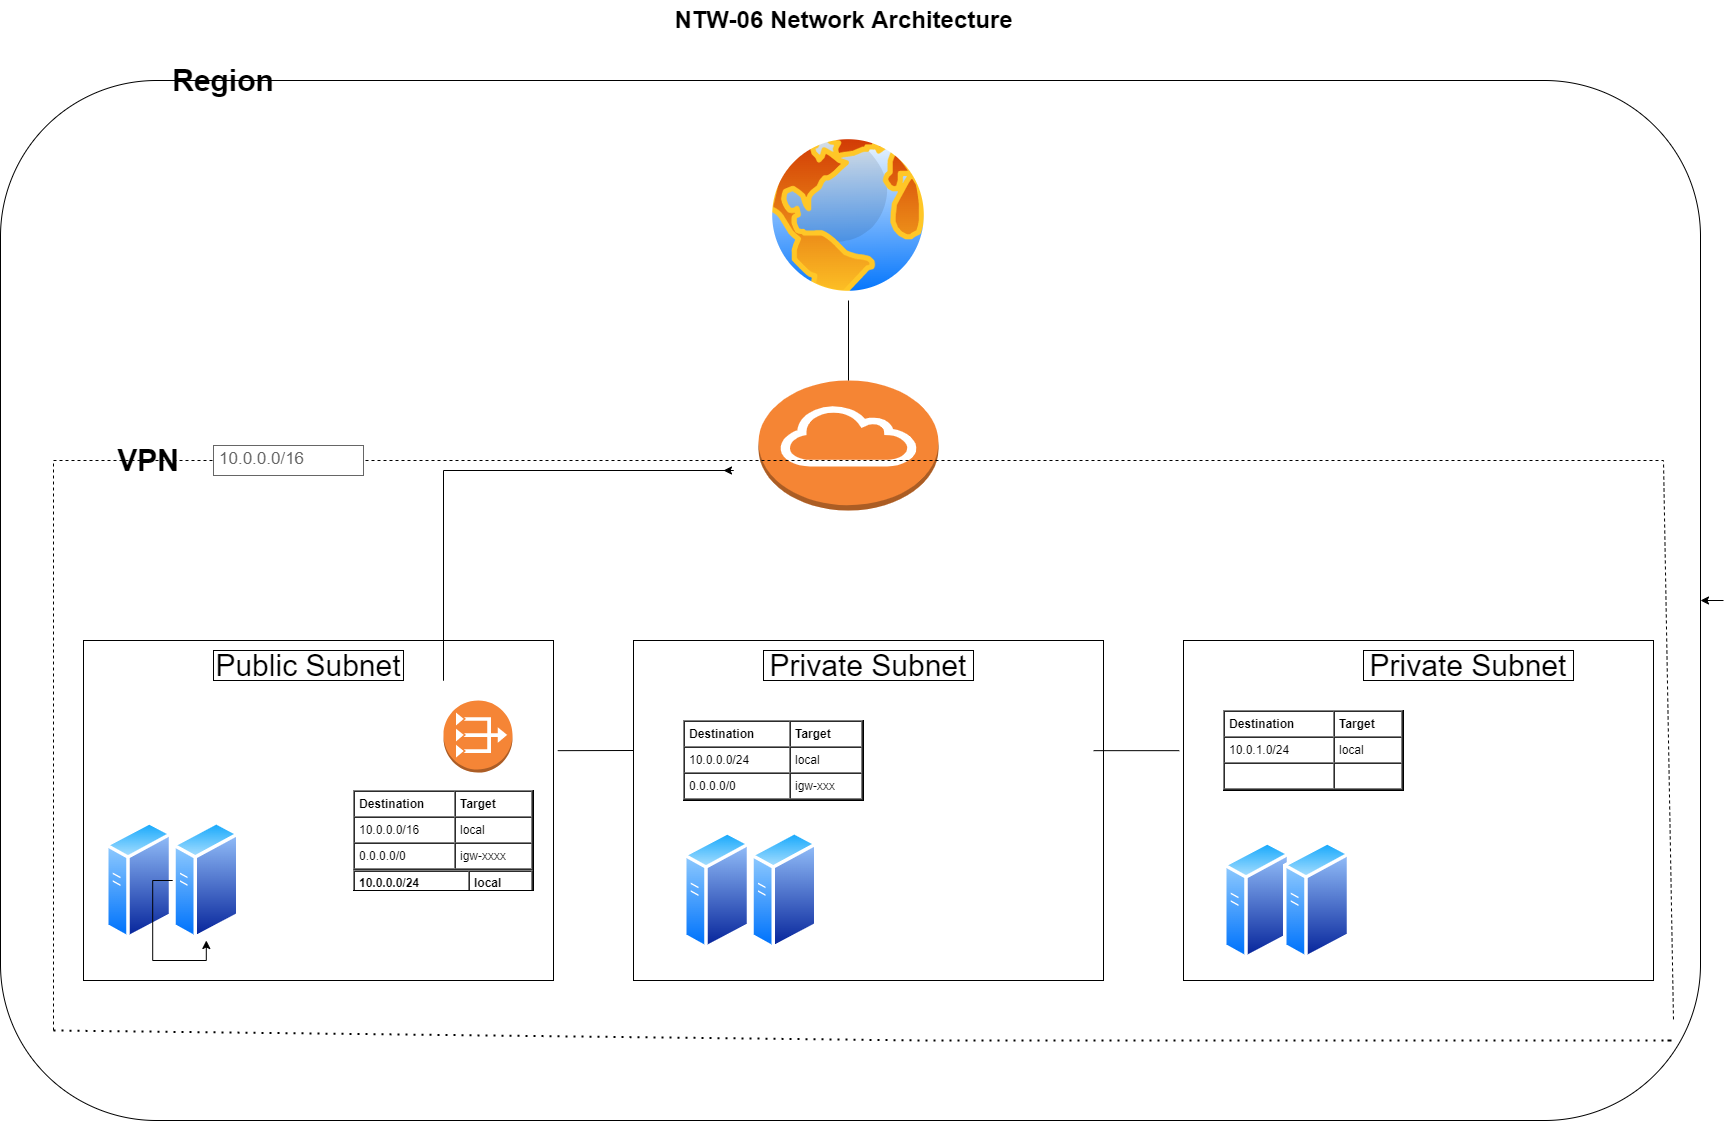

The diagram above was exported from draw.io. Its source (the exported page's mxGraphModel, read from the mxfile embedded in the PNG):
<mxGraphModel dx="1102" dy="582" grid="1" gridSize="10" guides="1" tooltips="1" connect="1" arrows="1" fold="1" page="1" pageScale="1.5" pageWidth="1169" pageHeight="826" background="none" math="0" shadow="0">
  <root>
    <mxCell id="0" style=";html=1;" />
    <mxCell id="1" style=";html=1;" parent="0" />
    <mxCell id="1257a543d1cacc4b-43" value="Public Subnet" style="whiteSpace=wrap;html=1;fillColor=#dae8fc;fontSize=14;strokeColor=none;verticalAlign=top;" parent="1" vertex="1">
      <mxGeometry x="1180" y="220" width="477" height="280" as="geometry" />
    </mxCell>
    <mxCell id="1257a543d1cacc4b-52" value="NTW-06 Network Architecture" style="text;strokeColor=none;fillColor=none;html=1;fontSize=24;fontStyle=1;verticalAlign=middle;align=center;" parent="1" vertex="1">
      <mxGeometry x="160" y="40" width="1420" height="40" as="geometry" />
    </mxCell>
    <mxCell id="mfDLtayQ06TxmHfE7cPM-6" value="" style="rounded=1;whiteSpace=wrap;html=1;fontSize=13;" parent="1" vertex="1">
      <mxGeometry x="27" y="120" width="1700" height="1040" as="geometry" />
    </mxCell>
    <mxCell id="mfDLtayQ06TxmHfE7cPM-8" value="" style="whiteSpace=wrap;html=1;fontSize=13;" parent="1" vertex="1">
      <mxGeometry x="110" y="680" width="470" height="340" as="geometry" />
    </mxCell>
    <mxCell id="mfDLtayQ06TxmHfE7cPM-9" value="" style="whiteSpace=wrap;html=1;fontSize=13;" parent="1" vertex="1">
      <mxGeometry x="660" y="680" width="470" height="340" as="geometry" />
    </mxCell>
    <mxCell id="mfDLtayQ06TxmHfE7cPM-10" value="" style="whiteSpace=wrap;html=1;fontSize=13;" parent="1" vertex="1">
      <mxGeometry x="1210" y="680" width="470" height="340" as="geometry" />
    </mxCell>
    <mxCell id="mfDLtayQ06TxmHfE7cPM-12" value="" style="aspect=fixed;perimeter=ellipsePerimeter;html=1;align=center;shadow=0;dashed=0;spacingTop=3;image;image=img/lib/active_directory/internet_globe.svg;fontSize=13;" parent="1" vertex="1">
      <mxGeometry x="790" y="170" width="170" height="170" as="geometry" />
    </mxCell>
    <mxCell id="mfDLtayQ06TxmHfE7cPM-13" value="" style="outlineConnect=0;dashed=0;verticalLabelPosition=bottom;verticalAlign=top;align=center;html=1;shape=mxgraph.aws3.internet_gateway;fillColor=#F58534;gradientColor=none;fontSize=13;" parent="1" vertex="1">
      <mxGeometry x="785" y="420" width="180" height="130" as="geometry" />
    </mxCell>
    <mxCell id="mfDLtayQ06TxmHfE7cPM-20" value="Region&lt;br style=&quot;font-size: 30px;&quot;&gt;" style="text;html=1;strokeColor=none;fillColor=none;align=center;verticalAlign=middle;whiteSpace=wrap;rounded=0;fontSize=30;fontStyle=1" parent="1" vertex="1">
      <mxGeometry x="160" y="80" width="180" height="80" as="geometry" />
    </mxCell>
    <mxCell id="mfDLtayQ06TxmHfE7cPM-25" value="Public Subnet" style="whiteSpace=wrap;html=1;fontSize=30;" parent="1" vertex="1">
      <mxGeometry x="240" y="690" width="190" height="30" as="geometry" />
    </mxCell>
    <mxCell id="mfDLtayQ06TxmHfE7cPM-27" value="Private Subnet" style="whiteSpace=wrap;html=1;fontSize=30;" parent="1" vertex="1">
      <mxGeometry x="790" y="690" width="210" height="30" as="geometry" />
    </mxCell>
    <mxCell id="mfDLtayQ06TxmHfE7cPM-28" value="Private Subnet" style="whiteSpace=wrap;html=1;fontSize=30;" parent="1" vertex="1">
      <mxGeometry x="1390" y="690" width="210" height="30" as="geometry" />
    </mxCell>
    <mxCell id="mfDLtayQ06TxmHfE7cPM-30" value="" style="endArrow=none;dashed=1;html=1;rounded=0;fontSize=30;" parent="1" edge="1">
      <mxGeometry width="50" height="50" relative="1" as="geometry">
        <mxPoint x="80" y="1070" as="sourcePoint" />
        <mxPoint x="1700" y="1060" as="targetPoint" />
        <Array as="points">
          <mxPoint x="80" y="500" />
          <mxPoint x="900" y="500" />
          <mxPoint x="1690" y="500" />
        </Array>
      </mxGeometry>
    </mxCell>
    <mxCell id="mfDLtayQ06TxmHfE7cPM-34" value="" style="endArrow=none;dashed=1;html=1;dashPattern=1 3;strokeWidth=2;rounded=0;fontSize=30;" parent="1" edge="1">
      <mxGeometry width="50" height="50" relative="1" as="geometry">
        <mxPoint x="80" y="1070" as="sourcePoint" />
        <mxPoint x="1690" y="1080" as="targetPoint" />
        <Array as="points">
          <mxPoint x="950" y="1080" />
          <mxPoint x="1700" y="1080" />
        </Array>
      </mxGeometry>
    </mxCell>
    <mxCell id="mfDLtayQ06TxmHfE7cPM-35" value="" style="outlineConnect=0;dashed=0;verticalLabelPosition=bottom;verticalAlign=top;align=center;html=1;shape=mxgraph.aws3.vpc_nat_gateway;fillColor=#F58536;gradientColor=none;fontSize=30;" parent="1" vertex="1">
      <mxGeometry x="470" y="740" width="69" height="72" as="geometry" />
    </mxCell>
    <mxCell id="mfDLtayQ06TxmHfE7cPM-38" style="edgeStyle=orthogonalEdgeStyle;rounded=0;orthogonalLoop=1;jettySize=auto;html=1;fontSize=30;" parent="1" target="mfDLtayQ06TxmHfE7cPM-6" edge="1">
      <mxGeometry relative="1" as="geometry">
        <mxPoint x="1750" y="640" as="sourcePoint" />
        <mxPoint x="1730" y="640" as="targetPoint" />
      </mxGeometry>
    </mxCell>
    <mxCell id="mfDLtayQ06TxmHfE7cPM-39" value="" style="endArrow=classic;html=1;rounded=0;fontSize=30;" parent="1" edge="1">
      <mxGeometry width="50" height="50" relative="1" as="geometry">
        <mxPoint x="470" y="710" as="sourcePoint" />
        <mxPoint x="750" y="510" as="targetPoint" />
        <Array as="points">
          <mxPoint x="470" y="720" />
          <mxPoint x="470" y="510" />
          <mxPoint x="760" y="510" />
        </Array>
      </mxGeometry>
    </mxCell>
    <mxCell id="mfDLtayQ06TxmHfE7cPM-41" value="" style="endArrow=none;html=1;rounded=0;fontSize=30;exitX=1.009;exitY=0.324;exitDx=0;exitDy=0;exitPerimeter=0;" parent="1" source="mfDLtayQ06TxmHfE7cPM-8" edge="1">
      <mxGeometry width="50" height="50" relative="1" as="geometry">
        <mxPoint x="930" y="620" as="sourcePoint" />
        <mxPoint x="660" y="790" as="targetPoint" />
      </mxGeometry>
    </mxCell>
    <mxCell id="mfDLtayQ06TxmHfE7cPM-42" value="" style="aspect=fixed;perimeter=ellipsePerimeter;html=1;align=center;shadow=0;dashed=0;spacingTop=3;image;image=img/lib/active_directory/generic_server.svg;fontSize=30;" parent="1" vertex="1">
      <mxGeometry x="132" y="860" width="67.2" height="120" as="geometry" />
    </mxCell>
    <mxCell id="mfDLtayQ06TxmHfE7cPM-43" value="" style="aspect=fixed;perimeter=ellipsePerimeter;html=1;align=center;shadow=0;dashed=0;spacingTop=3;image;image=img/lib/active_directory/generic_server.svg;fontSize=30;" parent="1" vertex="1">
      <mxGeometry x="199.2" y="860" width="67.2" height="120" as="geometry" />
    </mxCell>
    <mxCell id="mfDLtayQ06TxmHfE7cPM-44" style="edgeStyle=orthogonalEdgeStyle;rounded=0;orthogonalLoop=1;jettySize=auto;html=1;exitX=0;exitY=0.5;exitDx=0;exitDy=0;fontSize=30;" parent="1" source="mfDLtayQ06TxmHfE7cPM-43" target="mfDLtayQ06TxmHfE7cPM-43" edge="1">
      <mxGeometry relative="1" as="geometry" />
    </mxCell>
    <mxCell id="mfDLtayQ06TxmHfE7cPM-45" value="" style="aspect=fixed;perimeter=ellipsePerimeter;html=1;align=center;shadow=0;dashed=0;spacingTop=3;image;image=img/lib/active_directory/generic_server.svg;fontSize=30;" parent="1" vertex="1">
      <mxGeometry x="710" y="870" width="67.2" height="120" as="geometry" />
    </mxCell>
    <mxCell id="mfDLtayQ06TxmHfE7cPM-46" value="" style="aspect=fixed;perimeter=ellipsePerimeter;html=1;align=center;shadow=0;dashed=0;spacingTop=3;image;image=img/lib/active_directory/generic_server.svg;fontSize=30;" parent="1" vertex="1">
      <mxGeometry x="777.2" y="870" width="67.2" height="120" as="geometry" />
    </mxCell>
    <mxCell id="mfDLtayQ06TxmHfE7cPM-47" value="" style="aspect=fixed;perimeter=ellipsePerimeter;html=1;align=center;shadow=0;dashed=0;spacingTop=3;image;image=img/lib/active_directory/generic_server.svg;fontSize=30;" parent="1" vertex="1">
      <mxGeometry x="1250" y="880" width="67.2" height="120" as="geometry" />
    </mxCell>
    <mxCell id="mfDLtayQ06TxmHfE7cPM-48" value="" style="aspect=fixed;perimeter=ellipsePerimeter;html=1;align=center;shadow=0;dashed=0;spacingTop=3;image;image=img/lib/active_directory/generic_server.svg;fontSize=30;" parent="1" vertex="1">
      <mxGeometry x="1310" y="880" width="67.2" height="120" as="geometry" />
    </mxCell>
    <mxCell id="mfDLtayQ06TxmHfE7cPM-49" value="VPN" style="text;html=1;strokeColor=none;fillColor=none;align=center;verticalAlign=middle;whiteSpace=wrap;rounded=0;fontSize=30;fontStyle=1" parent="1" vertex="1">
      <mxGeometry x="70" y="460" width="210" height="80" as="geometry" />
    </mxCell>
    <mxCell id="mfDLtayQ06TxmHfE7cPM-50" value="" style="endArrow=none;html=1;rounded=0;fontSize=30;entryX=0.5;entryY=1;entryDx=0;entryDy=0;exitX=0.5;exitY=0;exitDx=0;exitDy=0;exitPerimeter=0;" parent="1" source="mfDLtayQ06TxmHfE7cPM-13" target="mfDLtayQ06TxmHfE7cPM-12" edge="1">
      <mxGeometry width="50" height="50" relative="1" as="geometry">
        <mxPoint x="950" y="650" as="sourcePoint" />
        <mxPoint x="1000" y="600" as="targetPoint" />
      </mxGeometry>
    </mxCell>
    <mxCell id="mfDLtayQ06TxmHfE7cPM-51" value="" style="endArrow=none;html=1;rounded=0;fontSize=30;entryX=-0.009;entryY=0.324;entryDx=0;entryDy=0;entryPerimeter=0;exitX=0.979;exitY=0.324;exitDx=0;exitDy=0;exitPerimeter=0;" parent="1" source="mfDLtayQ06TxmHfE7cPM-9" target="mfDLtayQ06TxmHfE7cPM-10" edge="1">
      <mxGeometry width="50" height="50" relative="1" as="geometry">
        <mxPoint x="950" y="650" as="sourcePoint" />
        <mxPoint x="1000" y="600" as="targetPoint" />
      </mxGeometry>
    </mxCell>
    <mxCell id="mfDLtayQ06TxmHfE7cPM-57" value="&lt;table cellpadding=&quot;4&quot; cellspacing=&quot;0&quot; border=&quot;1&quot; style=&quot;font-size:1em;width:100%;height:100%;&quot;&gt;&lt;tbody&gt;&lt;tr&gt;&lt;th&gt;Destination&lt;/th&gt;&lt;th&gt;Target&lt;/th&gt;&lt;/tr&gt;&lt;tr&gt;&lt;td&gt;10.0.0.0/16&lt;/td&gt;&lt;td&gt;local&lt;/td&gt;&lt;/tr&gt;&lt;tr&gt;&lt;td&gt;0.0.0.0/0&lt;/td&gt;&lt;td&gt;igw-xxxx&lt;/td&gt;&lt;/tr&gt;&lt;/tbody&gt;&lt;/table&gt; " style="verticalAlign=top;align=left;overflow=fill;fontSize=12;fontFamily=Helvetica;html=1" parent="1" vertex="1">
      <mxGeometry x="380" y="830" width="180" height="80" as="geometry" />
    </mxCell>
    <mxCell id="mfDLtayQ06TxmHfE7cPM-58" value="&lt;table cellpadding=&quot;4&quot; cellspacing=&quot;0&quot; border=&quot;1&quot; style=&quot;font-size:1em;width:100%;height:100%;&quot;&gt;&lt;tbody&gt;&lt;tr&gt;&lt;th&gt;Destination&lt;/th&gt;&lt;th&gt;Target&lt;/th&gt;&lt;/tr&gt;&lt;tr&gt;&lt;td&gt;10.0.0.0/24&lt;/td&gt;&lt;td&gt;local&lt;/td&gt;&lt;/tr&gt;&lt;tr&gt;&lt;td&gt;0.0.0.0/0&lt;/td&gt;&lt;td&gt;igw-xxx&lt;/td&gt;&lt;/tr&gt;&lt;/tbody&gt;&lt;/table&gt; " style="verticalAlign=top;align=left;overflow=fill;fontSize=12;fontFamily=Helvetica;html=1" parent="1" vertex="1">
      <mxGeometry x="710" y="760" width="180" height="80" as="geometry" />
    </mxCell>
    <mxCell id="mfDLtayQ06TxmHfE7cPM-59" value="&lt;table cellpadding=&quot;4&quot; cellspacing=&quot;0&quot; border=&quot;1&quot; style=&quot;font-size:1em;width:100%;height:100%;&quot;&gt;&lt;tbody&gt;&lt;tr&gt;&lt;th&gt;Destination&lt;/th&gt;&lt;th&gt;Target&lt;/th&gt;&lt;/tr&gt;&lt;tr&gt;&lt;td&gt;10.0.1.0/24&lt;/td&gt;&lt;td&gt;local&lt;/td&gt;&lt;/tr&gt;&lt;tr&gt;&lt;td&gt;&lt;br&gt;&lt;/td&gt;&lt;td&gt;&lt;br&gt;&lt;/td&gt;&lt;/tr&gt;&lt;/tbody&gt;&lt;/table&gt; " style="verticalAlign=top;align=left;overflow=fill;fontSize=12;fontFamily=Helvetica;html=1" parent="1" vertex="1">
      <mxGeometry x="1250" y="750" width="180" height="80" as="geometry" />
    </mxCell>
    <mxCell id="mfDLtayQ06TxmHfE7cPM-60" value="10.0.0.0/16" style="strokeWidth=1;shadow=0;dashed=0;align=center;html=1;shape=mxgraph.mockup.text.textBox;fontColor=#666666;align=left;fontSize=17;spacingLeft=4;spacingTop=-3;strokeColor=#666666;mainText=" parent="1" vertex="1">
      <mxGeometry x="240" y="485" width="150" height="30" as="geometry" />
    </mxCell>
    <mxCell id="mfDLtayQ06TxmHfE7cPM-61" value="&lt;table cellpadding=&quot;4&quot; cellspacing=&quot;0&quot; border=&quot;1&quot; style=&quot;font-size:1em;width:100%;height:100%;&quot;&gt;&lt;tbody&gt;&lt;tr&gt;&lt;th&gt;10.0.0.0/24&lt;/th&gt;&lt;th&gt;local&lt;/th&gt;&lt;/tr&gt;&lt;tr&gt;&lt;td&gt;row 1&lt;/td&gt;&lt;td&gt;&lt;/td&gt;&lt;/tr&gt;&lt;/tbody&gt;&lt;/table&gt; " style="verticalAlign=top;align=left;overflow=fill;fontSize=12;fontFamily=Helvetica;html=1" parent="1" vertex="1">
      <mxGeometry x="380" y="910" width="180" height="20" as="geometry" />
    </mxCell>
  </root>
</mxGraphModel>